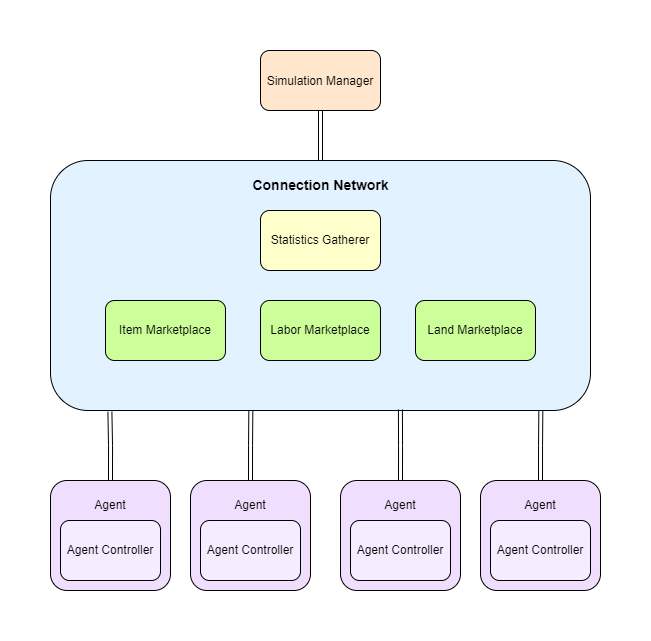

The diagram above was exported from draw.io. Its source (the exported page's mxGraphModel, read from the mxfile embedded in the PNG):
<mxGraphModel dx="1185" dy="628" grid="1" gridSize="10" guides="1" tooltips="1" connect="1" arrows="1" fold="1" page="1" pageScale="1" pageWidth="850" pageHeight="1100" math="0" shadow="0">
  <root>
    <mxCell id="0" />
    <mxCell id="1" parent="0" />
    <mxCell id="vP0X6e87nlIXBnyLU9qU-5" value="" style="rounded=1;whiteSpace=wrap;html=1;fillColor=#E3F2FF;" vertex="1" parent="1">
      <mxGeometry x="10" y="130" width="540" height="250" as="geometry" />
    </mxCell>
    <mxCell id="vP0X6e87nlIXBnyLU9qU-1" value="Item Marketplace" style="rounded=1;whiteSpace=wrap;html=1;fillColor=#CCFF99;" vertex="1" parent="1">
      <mxGeometry x="65" y="270" width="120" height="60" as="geometry" />
    </mxCell>
    <mxCell id="vP0X6e87nlIXBnyLU9qU-2" value="Labor Marketplace" style="rounded=1;whiteSpace=wrap;html=1;fillColor=#CCFF99;" vertex="1" parent="1">
      <mxGeometry x="220" y="270" width="120" height="60" as="geometry" />
    </mxCell>
    <mxCell id="vP0X6e87nlIXBnyLU9qU-3" value="Land Marketplace" style="rounded=1;whiteSpace=wrap;html=1;fillColor=#CCFF99;" vertex="1" parent="1">
      <mxGeometry x="375" y="270" width="120" height="60" as="geometry" />
    </mxCell>
    <mxCell id="vP0X6e87nlIXBnyLU9qU-4" value="Statistics Gatherer" style="rounded=1;whiteSpace=wrap;html=1;fillColor=#FFFFCC;" vertex="1" parent="1">
      <mxGeometry x="220" y="180" width="120" height="60" as="geometry" />
    </mxCell>
    <mxCell id="vP0X6e87nlIXBnyLU9qU-6" value="&lt;b&gt;&lt;font style=&quot;font-size: 14px;&quot;&gt;Connection Network&lt;/font&gt;&lt;/b&gt;" style="text;html=1;strokeColor=none;fillColor=none;align=center;verticalAlign=middle;whiteSpace=wrap;rounded=0;" vertex="1" parent="1">
      <mxGeometry x="193" y="140" width="175" height="30" as="geometry" />
    </mxCell>
    <mxCell id="vP0X6e87nlIXBnyLU9qU-13" style="edgeStyle=orthogonalEdgeStyle;rounded=0;orthogonalLoop=1;jettySize=auto;html=1;exitX=0.5;exitY=1;exitDx=0;exitDy=0;entryX=0.5;entryY=0;entryDx=0;entryDy=0;fontSize=12;shape=link;" edge="1" parent="1" source="vP0X6e87nlIXBnyLU9qU-7" target="vP0X6e87nlIXBnyLU9qU-5">
      <mxGeometry relative="1" as="geometry" />
    </mxCell>
    <mxCell id="vP0X6e87nlIXBnyLU9qU-7" value="&lt;font style=&quot;font-size: 12px;&quot;&gt;Simulation Manager&lt;/font&gt;" style="rounded=1;whiteSpace=wrap;html=1;fontSize=14;fillColor=#FFE6CC;" vertex="1" parent="1">
      <mxGeometry x="220" y="20" width="120" height="60" as="geometry" />
    </mxCell>
    <mxCell id="vP0X6e87nlIXBnyLU9qU-12" value="" style="group" vertex="1" connectable="0" parent="1">
      <mxGeometry x="300" y="450" width="120" height="110" as="geometry" />
    </mxCell>
    <mxCell id="vP0X6e87nlIXBnyLU9qU-9" value="" style="rounded=1;whiteSpace=wrap;html=1;fontSize=12;fillColor=#F0DEFF;" vertex="1" parent="vP0X6e87nlIXBnyLU9qU-12">
      <mxGeometry width="120" height="110" as="geometry" />
    </mxCell>
    <mxCell id="vP0X6e87nlIXBnyLU9qU-8" value="Agent Controller" style="rounded=1;whiteSpace=wrap;html=1;fontSize=12;fillColor=#F5EDFF;" vertex="1" parent="vP0X6e87nlIXBnyLU9qU-12">
      <mxGeometry x="10" y="40" width="100" height="60" as="geometry" />
    </mxCell>
    <mxCell id="vP0X6e87nlIXBnyLU9qU-10" value="Agent" style="text;html=1;strokeColor=none;fillColor=none;align=center;verticalAlign=middle;whiteSpace=wrap;rounded=0;fontSize=12;" vertex="1" parent="vP0X6e87nlIXBnyLU9qU-12">
      <mxGeometry x="30" y="10" width="60" height="30" as="geometry" />
    </mxCell>
    <mxCell id="vP0X6e87nlIXBnyLU9qU-14" value="" style="group" vertex="1" connectable="0" parent="1">
      <mxGeometry x="440" y="450" width="120" height="110" as="geometry" />
    </mxCell>
    <mxCell id="vP0X6e87nlIXBnyLU9qU-15" value="" style="rounded=1;whiteSpace=wrap;html=1;fontSize=12;fillColor=#F0DEFF;" vertex="1" parent="vP0X6e87nlIXBnyLU9qU-14">
      <mxGeometry width="120" height="110" as="geometry" />
    </mxCell>
    <mxCell id="vP0X6e87nlIXBnyLU9qU-16" value="Agent Controller" style="rounded=1;whiteSpace=wrap;html=1;fontSize=12;fillColor=#F5EDFF;" vertex="1" parent="vP0X6e87nlIXBnyLU9qU-14">
      <mxGeometry x="10" y="40" width="100" height="60" as="geometry" />
    </mxCell>
    <mxCell id="vP0X6e87nlIXBnyLU9qU-17" value="Agent" style="text;html=1;strokeColor=none;fillColor=none;align=center;verticalAlign=middle;whiteSpace=wrap;rounded=0;fontSize=12;" vertex="1" parent="vP0X6e87nlIXBnyLU9qU-14">
      <mxGeometry x="30" y="10" width="60" height="30" as="geometry" />
    </mxCell>
    <mxCell id="vP0X6e87nlIXBnyLU9qU-26" value="" style="group" vertex="1" connectable="0" parent="1">
      <mxGeometry x="10" y="450" width="120" height="110" as="geometry" />
    </mxCell>
    <mxCell id="vP0X6e87nlIXBnyLU9qU-27" value="" style="rounded=1;whiteSpace=wrap;html=1;fontSize=12;fillColor=#F0DEFF;" vertex="1" parent="vP0X6e87nlIXBnyLU9qU-26">
      <mxGeometry width="120" height="110" as="geometry" />
    </mxCell>
    <mxCell id="vP0X6e87nlIXBnyLU9qU-28" value="Agent Controller" style="rounded=1;whiteSpace=wrap;html=1;fontSize=12;fillColor=#F5EDFF;" vertex="1" parent="vP0X6e87nlIXBnyLU9qU-26">
      <mxGeometry x="10" y="40" width="100" height="60" as="geometry" />
    </mxCell>
    <mxCell id="vP0X6e87nlIXBnyLU9qU-29" value="Agent" style="text;html=1;strokeColor=none;fillColor=none;align=center;verticalAlign=middle;whiteSpace=wrap;rounded=0;fontSize=12;" vertex="1" parent="vP0X6e87nlIXBnyLU9qU-26">
      <mxGeometry x="30" y="10" width="60" height="30" as="geometry" />
    </mxCell>
    <mxCell id="vP0X6e87nlIXBnyLU9qU-30" value="" style="group" vertex="1" connectable="0" parent="1">
      <mxGeometry x="150" y="450" width="120" height="110" as="geometry" />
    </mxCell>
    <mxCell id="vP0X6e87nlIXBnyLU9qU-31" value="" style="rounded=1;whiteSpace=wrap;html=1;fontSize=12;fillColor=#F0DEFF;" vertex="1" parent="vP0X6e87nlIXBnyLU9qU-30">
      <mxGeometry width="120" height="110" as="geometry" />
    </mxCell>
    <mxCell id="vP0X6e87nlIXBnyLU9qU-32" value="Agent Controller" style="rounded=1;whiteSpace=wrap;html=1;fontSize=12;fillColor=#F5EDFF;" vertex="1" parent="vP0X6e87nlIXBnyLU9qU-30">
      <mxGeometry x="10" y="40" width="100" height="60" as="geometry" />
    </mxCell>
    <mxCell id="vP0X6e87nlIXBnyLU9qU-33" value="Agent" style="text;html=1;strokeColor=none;fillColor=none;align=center;verticalAlign=middle;whiteSpace=wrap;rounded=0;fontSize=12;" vertex="1" parent="vP0X6e87nlIXBnyLU9qU-30">
      <mxGeometry x="30" y="10" width="60" height="30" as="geometry" />
    </mxCell>
    <mxCell id="vP0X6e87nlIXBnyLU9qU-38" style="edgeStyle=orthogonalEdgeStyle;shape=link;rounded=0;orthogonalLoop=1;jettySize=auto;html=1;exitX=0.5;exitY=0;exitDx=0;exitDy=0;entryX=0.11;entryY=1.005;entryDx=0;entryDy=0;entryPerimeter=0;fontSize=12;" edge="1" parent="1" source="vP0X6e87nlIXBnyLU9qU-27" target="vP0X6e87nlIXBnyLU9qU-5">
      <mxGeometry relative="1" as="geometry" />
    </mxCell>
    <mxCell id="vP0X6e87nlIXBnyLU9qU-40" style="edgeStyle=orthogonalEdgeStyle;shape=link;rounded=0;orthogonalLoop=1;jettySize=auto;html=1;exitX=0.5;exitY=0;exitDx=0;exitDy=0;entryX=0.371;entryY=0.998;entryDx=0;entryDy=0;entryPerimeter=0;fontSize=12;" edge="1" parent="1" source="vP0X6e87nlIXBnyLU9qU-31" target="vP0X6e87nlIXBnyLU9qU-5">
      <mxGeometry relative="1" as="geometry" />
    </mxCell>
    <mxCell id="vP0X6e87nlIXBnyLU9qU-41" style="edgeStyle=orthogonalEdgeStyle;shape=link;rounded=0;orthogonalLoop=1;jettySize=auto;html=1;exitX=0.5;exitY=0;exitDx=0;exitDy=0;entryX=0.648;entryY=0.996;entryDx=0;entryDy=0;entryPerimeter=0;fontSize=12;" edge="1" parent="1" source="vP0X6e87nlIXBnyLU9qU-9" target="vP0X6e87nlIXBnyLU9qU-5">
      <mxGeometry relative="1" as="geometry" />
    </mxCell>
    <mxCell id="vP0X6e87nlIXBnyLU9qU-42" style="edgeStyle=orthogonalEdgeStyle;shape=link;rounded=0;orthogonalLoop=1;jettySize=auto;html=1;exitX=0.5;exitY=0;exitDx=0;exitDy=0;entryX=0.908;entryY=1.001;entryDx=0;entryDy=0;entryPerimeter=0;fontSize=12;" edge="1" parent="1" source="vP0X6e87nlIXBnyLU9qU-15" target="vP0X6e87nlIXBnyLU9qU-5">
      <mxGeometry relative="1" as="geometry" />
    </mxCell>
  </root>
</mxGraphModel>